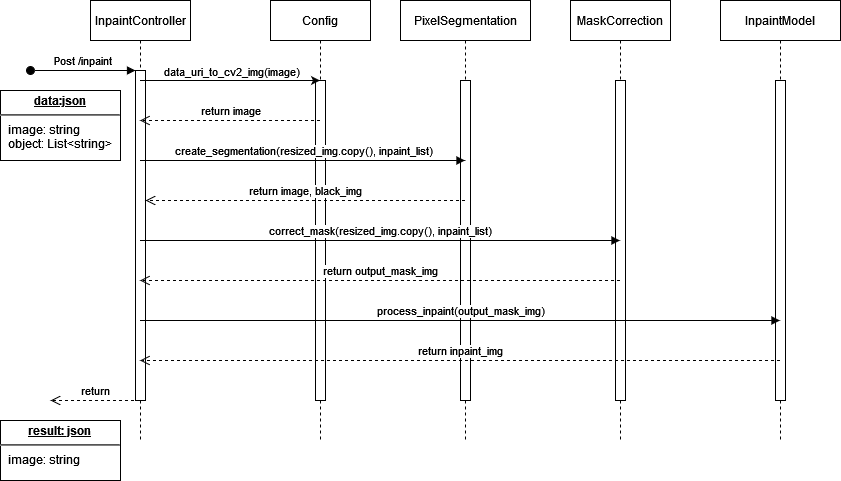

The diagram above was exported from draw.io. Its source (the exported page's mxGraphModel, read from the mxfile embedded in the PNG):
<mxGraphModel dx="1422" dy="780" grid="1" gridSize="10" guides="1" tooltips="1" connect="1" arrows="1" fold="1" page="1" pageScale="1" pageWidth="850" pageHeight="1100" math="0" shadow="0">
  <root>
    <mxCell id="0" />
    <mxCell id="1" parent="0" />
    <mxCell id="3nuBFxr9cyL0pnOWT2aG-1" value="InpaintController" style="shape=umlLifeline;perimeter=lifelinePerimeter;container=1;collapsible=0;recursiveResize=0;rounded=0;shadow=0;strokeWidth=1;" parent="1" vertex="1">
      <mxGeometry x="110" y="80" width="100" height="440" as="geometry" />
    </mxCell>
    <mxCell id="3nuBFxr9cyL0pnOWT2aG-2" value="" style="points=[];perimeter=orthogonalPerimeter;rounded=0;shadow=0;strokeWidth=1;" parent="3nuBFxr9cyL0pnOWT2aG-1" vertex="1">
      <mxGeometry x="45" y="70" width="10" height="330" as="geometry" />
    </mxCell>
    <mxCell id="3nuBFxr9cyL0pnOWT2aG-3" value="Post /inpaint" style="verticalAlign=bottom;startArrow=oval;endArrow=block;startSize=8;shadow=0;strokeWidth=1;" parent="3nuBFxr9cyL0pnOWT2aG-1" target="3nuBFxr9cyL0pnOWT2aG-2" edge="1">
      <mxGeometry relative="1" as="geometry">
        <mxPoint x="-60" y="70" as="sourcePoint" />
      </mxGeometry>
    </mxCell>
    <mxCell id="GqG0KyU0gm_oM_ol7RDT-21" value="&lt;p style=&quot;margin: 0px ; margin-top: 4px ; text-align: center ; text-decoration: underline&quot;&gt;&lt;b&gt;result: json&lt;/b&gt;&lt;br&gt;&lt;/p&gt;&lt;hr&gt;&lt;p style=&quot;margin: 0px ; margin-left: 8px&quot;&gt;image: string&lt;br&gt;&lt;/p&gt;" style="verticalAlign=top;align=left;overflow=fill;fontSize=12;fontFamily=Helvetica;html=1;" parent="3nuBFxr9cyL0pnOWT2aG-1" vertex="1">
      <mxGeometry x="-90" y="420" width="120" height="60" as="geometry" />
    </mxCell>
    <mxCell id="GqG0KyU0gm_oM_ol7RDT-22" value="&lt;p style=&quot;margin: 0px ; margin-top: 4px ; text-align: center ; text-decoration: underline&quot;&gt;&lt;b&gt;data:json&lt;/b&gt;&lt;/p&gt;&lt;hr&gt;&lt;p style=&quot;margin: 0px ; margin-left: 8px&quot;&gt;image: string&lt;br&gt;object: List&amp;lt;string&amp;gt;&lt;br&gt;&lt;/p&gt;" style="verticalAlign=top;align=left;overflow=fill;fontSize=12;fontFamily=Helvetica;html=1;" parent="3nuBFxr9cyL0pnOWT2aG-1" vertex="1">
      <mxGeometry x="-90" y="90" width="120" height="70" as="geometry" />
    </mxCell>
    <mxCell id="3nuBFxr9cyL0pnOWT2aG-5" value="PixelSegmentation" style="shape=umlLifeline;perimeter=lifelinePerimeter;container=1;collapsible=0;recursiveResize=0;rounded=0;shadow=0;strokeWidth=1;" parent="1" vertex="1">
      <mxGeometry x="420" y="80" width="130" height="440" as="geometry" />
    </mxCell>
    <mxCell id="3nuBFxr9cyL0pnOWT2aG-6" value="" style="points=[];perimeter=orthogonalPerimeter;rounded=0;shadow=0;strokeWidth=1;" parent="3nuBFxr9cyL0pnOWT2aG-5" vertex="1">
      <mxGeometry x="60" y="80" width="10" height="320" as="geometry" />
    </mxCell>
    <mxCell id="GqG0KyU0gm_oM_ol7RDT-1" value="MaskCorrection" style="shape=umlLifeline;perimeter=lifelinePerimeter;container=1;collapsible=0;recursiveResize=0;rounded=0;shadow=0;strokeWidth=1;" parent="1" vertex="1">
      <mxGeometry x="590" y="80" width="100" height="440" as="geometry" />
    </mxCell>
    <mxCell id="GqG0KyU0gm_oM_ol7RDT-2" value="" style="points=[];perimeter=orthogonalPerimeter;rounded=0;shadow=0;strokeWidth=1;" parent="GqG0KyU0gm_oM_ol7RDT-1" vertex="1">
      <mxGeometry x="45" y="80" width="10" height="320" as="geometry" />
    </mxCell>
    <mxCell id="GqG0KyU0gm_oM_ol7RDT-5" value="InpaintModel" style="shape=umlLifeline;perimeter=lifelinePerimeter;container=1;collapsible=0;recursiveResize=0;rounded=0;shadow=0;strokeWidth=1;size=40;" parent="1" vertex="1">
      <mxGeometry x="740" y="80" width="120" height="440" as="geometry" />
    </mxCell>
    <mxCell id="GqG0KyU0gm_oM_ol7RDT-6" value="" style="points=[];perimeter=orthogonalPerimeter;rounded=0;shadow=0;strokeWidth=1;" parent="GqG0KyU0gm_oM_ol7RDT-5" vertex="1">
      <mxGeometry x="55" y="80" width="10" height="320" as="geometry" />
    </mxCell>
    <mxCell id="GqG0KyU0gm_oM_ol7RDT-9" value="Config" style="shape=umlLifeline;perimeter=lifelinePerimeter;container=1;collapsible=0;recursiveResize=0;rounded=0;shadow=0;strokeWidth=1;" parent="1" vertex="1">
      <mxGeometry x="290" y="80" width="100" height="440" as="geometry" />
    </mxCell>
    <mxCell id="GqG0KyU0gm_oM_ol7RDT-10" value="" style="points=[];perimeter=orthogonalPerimeter;rounded=0;shadow=0;strokeWidth=1;" parent="GqG0KyU0gm_oM_ol7RDT-9" vertex="1">
      <mxGeometry x="45" y="80" width="10" height="320" as="geometry" />
    </mxCell>
    <mxCell id="GqG0KyU0gm_oM_ol7RDT-11" value="" style="endArrow=classic;html=1;rounded=0;" parent="1" source="3nuBFxr9cyL0pnOWT2aG-1" target="GqG0KyU0gm_oM_ol7RDT-9" edge="1">
      <mxGeometry width="50" height="50" relative="1" as="geometry">
        <mxPoint x="400" y="320" as="sourcePoint" />
        <mxPoint x="450" y="270" as="targetPoint" />
        <Array as="points">
          <mxPoint x="260" y="160" />
        </Array>
      </mxGeometry>
    </mxCell>
    <mxCell id="GqG0KyU0gm_oM_ol7RDT-12" value="data_uri_to_cv2_img(image)" style="edgeLabel;html=1;align=center;verticalAlign=middle;resizable=0;points=[];" parent="GqG0KyU0gm_oM_ol7RDT-11" vertex="1" connectable="0">
      <mxGeometry x="0.1071" y="-2" relative="1" as="geometry">
        <mxPoint x="-9" y="-12" as="offset" />
      </mxGeometry>
    </mxCell>
    <mxCell id="GqG0KyU0gm_oM_ol7RDT-13" value="return image" style="html=1;verticalAlign=bottom;endArrow=open;dashed=1;endSize=8;rounded=0;" parent="1" source="GqG0KyU0gm_oM_ol7RDT-9" target="3nuBFxr9cyL0pnOWT2aG-1" edge="1">
      <mxGeometry relative="1" as="geometry">
        <mxPoint x="460" y="290" as="sourcePoint" />
        <mxPoint x="380" y="290" as="targetPoint" />
        <Array as="points">
          <mxPoint x="300" y="200" />
        </Array>
      </mxGeometry>
    </mxCell>
    <mxCell id="GqG0KyU0gm_oM_ol7RDT-14" value="create_segmentation(resized_img.copy(), inpaint_list)" style="html=1;verticalAlign=bottom;endArrow=block;rounded=0;" parent="1" source="3nuBFxr9cyL0pnOWT2aG-1" target="3nuBFxr9cyL0pnOWT2aG-5" edge="1">
      <mxGeometry width="80" relative="1" as="geometry">
        <mxPoint x="380" y="290" as="sourcePoint" />
        <mxPoint x="460" y="290" as="targetPoint" />
        <Array as="points">
          <mxPoint x="450" y="240" />
        </Array>
      </mxGeometry>
    </mxCell>
    <mxCell id="GqG0KyU0gm_oM_ol7RDT-15" value="return image, black_img" style="html=1;verticalAlign=bottom;endArrow=open;dashed=1;endSize=8;rounded=0;" parent="1" source="3nuBFxr9cyL0pnOWT2aG-5" target="3nuBFxr9cyL0pnOWT2aG-2" edge="1">
      <mxGeometry relative="1" as="geometry">
        <mxPoint x="460" y="270" as="sourcePoint" />
        <mxPoint x="380" y="270" as="targetPoint" />
        <Array as="points">
          <mxPoint x="460" y="280" />
        </Array>
      </mxGeometry>
    </mxCell>
    <mxCell id="GqG0KyU0gm_oM_ol7RDT-16" value="correct_mask(resized_img.copy(), inpaint_list)" style="html=1;verticalAlign=bottom;endArrow=block;rounded=0;" parent="1" source="3nuBFxr9cyL0pnOWT2aG-1" target="GqG0KyU0gm_oM_ol7RDT-1" edge="1">
      <mxGeometry width="80" relative="1" as="geometry">
        <mxPoint x="380" y="310" as="sourcePoint" />
        <mxPoint x="460" y="310" as="targetPoint" />
        <Array as="points">
          <mxPoint x="430" y="320" />
        </Array>
      </mxGeometry>
    </mxCell>
    <mxCell id="GqG0KyU0gm_oM_ol7RDT-17" value="return output_mask_img" style="html=1;verticalAlign=bottom;endArrow=open;dashed=1;endSize=8;rounded=0;" parent="1" source="GqG0KyU0gm_oM_ol7RDT-1" target="3nuBFxr9cyL0pnOWT2aG-1" edge="1">
      <mxGeometry relative="1" as="geometry">
        <mxPoint x="460" y="310" as="sourcePoint" />
        <mxPoint x="380" y="310" as="targetPoint" />
        <Array as="points">
          <mxPoint x="560" y="360" />
        </Array>
      </mxGeometry>
    </mxCell>
    <mxCell id="GqG0KyU0gm_oM_ol7RDT-18" value="process_inpaint(output_mask_img)" style="html=1;verticalAlign=bottom;endArrow=block;rounded=0;" parent="1" source="3nuBFxr9cyL0pnOWT2aG-1" target="GqG0KyU0gm_oM_ol7RDT-5" edge="1">
      <mxGeometry width="80" relative="1" as="geometry">
        <mxPoint x="380" y="310" as="sourcePoint" />
        <mxPoint x="460" y="310" as="targetPoint" />
        <Array as="points">
          <mxPoint x="680" y="400" />
        </Array>
      </mxGeometry>
    </mxCell>
    <mxCell id="GqG0KyU0gm_oM_ol7RDT-19" value="return inpaint_img" style="html=1;verticalAlign=bottom;endArrow=open;dashed=1;endSize=8;rounded=0;" parent="1" source="GqG0KyU0gm_oM_ol7RDT-5" target="3nuBFxr9cyL0pnOWT2aG-1" edge="1">
      <mxGeometry relative="1" as="geometry">
        <mxPoint x="460" y="310" as="sourcePoint" />
        <mxPoint x="380" y="310" as="targetPoint" />
        <Array as="points">
          <mxPoint x="760" y="440" />
        </Array>
      </mxGeometry>
    </mxCell>
    <mxCell id="GqG0KyU0gm_oM_ol7RDT-20" value="return" style="html=1;verticalAlign=bottom;endArrow=open;dashed=1;endSize=8;rounded=0;" parent="1" source="3nuBFxr9cyL0pnOWT2aG-1" edge="1">
      <mxGeometry relative="1" as="geometry">
        <mxPoint x="110" y="470" as="sourcePoint" />
        <mxPoint x="70" y="480" as="targetPoint" />
        <Array as="points">
          <mxPoint x="140" y="480" />
        </Array>
      </mxGeometry>
    </mxCell>
  </root>
</mxGraphModel>